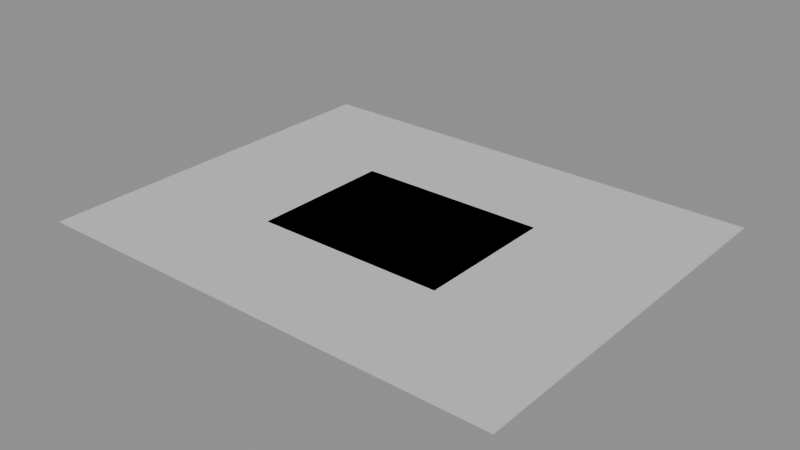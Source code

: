 # Source: LVL_PRC_003_SurvivorCamp.blend  (saved by Blender 4.2.66; exported with 4.5.12 LTS)
import bpy
from mathutils import Matrix  # noqa: F401  (used for matrix-valued properties, if any)

bpy.ops.wm.read_factory_settings(use_empty=True)
scene = bpy.context.scene
scene.name = 'LVL_PRC_003_SurvivorCamp'

# ---- collections
col_lvl_prc_003_survivorcamp = bpy.data.collections.new('LVL_PRC_003_SurvivorCamp'); scene.collection.children.link(col_lvl_prc_003_survivorcamp)
col_lvl_prc_003_survivorcamp_blockout = bpy.data.collections.new('LVL_PRC_003_SurvivorCamp_Blockout'); col_lvl_prc_003_survivorcamp.children.link(col_lvl_prc_003_survivorcamp_blockout)
col_lvl_prc_003_survivorcamp_terrain = bpy.data.collections.new('LVL_PRC_003_SurvivorCamp_Terrain'); col_lvl_prc_003_survivorcamp.children.link(col_lvl_prc_003_survivorcamp_terrain)
col_lvl_prc_003_survivorcamp_markers = bpy.data.collections.new('LVL_PRC_003_SurvivorCamp_Markers'); col_lvl_prc_003_survivorcamp.children.link(col_lvl_prc_003_survivorcamp_markers)
col_lvl_prc_003_survivorcamp_volumes = bpy.data.collections.new('LVL_PRC_003_SurvivorCamp_Volumes'); col_lvl_prc_003_survivorcamp.children.link(col_lvl_prc_003_survivorcamp_volumes)
col_lvl_prc_003_survivorcamp_splines = bpy.data.collections.new('LVL_PRC_003_SurvivorCamp_Splines'); col_lvl_prc_003_survivorcamp.children.link(col_lvl_prc_003_survivorcamp_splines)
col_lvl_prc_003_survivorcamp_cameras = bpy.data.collections.new('LVL_PRC_003_SurvivorCamp_Cameras'); col_lvl_prc_003_survivorcamp.children.link(col_lvl_prc_003_survivorcamp_cameras)
col_lvl_prc_003_survivorcamp_reference = bpy.data.collections.new('LVL_PRC_003_SurvivorCamp_Reference'); col_lvl_prc_003_survivorcamp.children.link(col_lvl_prc_003_survivorcamp_reference)

# ---- materials (node trees are filled in below, after node groups)
mat_mi_blockout_prc = bpy.data.materials.new('MI_Blockout_PRC')
mat_mi_blockout_prc.diffuse_color = (0.6, 0.6, 0.6, 1.0)

# ---- material node trees

# ---- meshes
me_blk_campcore_floor = bpy.data.meshes.new('BLK_CampCore_Floor')
me_blk_campcore_floor.from_pydata([(-20.0, -15.0, -0.1), (-20.0, -15.0, 0.1), (-20.0, 15.0, -0.1), (-20.0, 15.0, 0.1), (20.0, -15.0, -0.1), (20.0, -15.0, 0.1), (20.0, 15.0, -0.1), (20.0, 15.0, 0.1)], [], [(0, 1, 3, 2), (2, 3, 7, 6), (6, 7, 5, 4), (4, 5, 1, 0), (2, 6, 4, 0), (7, 3, 1, 5)])
me_blk_campcore_floor.materials.append(mat_mi_blockout_prc)
me_blk_campcore_floor.update()
me_blk_perimeter_floor = bpy.data.meshes.new('BLK_Perimeter_Floor')
me_blk_perimeter_floor.from_pydata([(-50.0, -40.0, -0.1), (-50.0, -40.0, 0.1), (-50.0, 40.0, -0.1), (-50.0, 40.0, 0.1), (50.0, -40.0, -0.1), (50.0, -40.0, 0.1), (50.0, 40.0, -0.1), (50.0, 40.0, 0.1)], [], [(0, 1, 3, 2), (2, 3, 7, 6), (6, 7, 5, 4), (4, 5, 1, 0), (2, 6, 4, 0), (7, 3, 1, 5)])
me_blk_perimeter_floor.materials.append(mat_mi_blockout_prc)
me_blk_perimeter_floor.update()
me_vol_room_campcore = bpy.data.meshes.new('VOL_Room_CampCore')
me_vol_room_campcore.from_pydata([(-20.0, -15.0, -2.5), (-20.0, -15.0, 2.5), (-20.0, 15.0, -2.5), (-20.0, 15.0, 2.5), (20.0, -15.0, -2.5), (20.0, -15.0, 2.5), (20.0, 15.0, -2.5), (20.0, 15.0, 2.5)], [], [(0, 1, 3, 2), (2, 3, 7, 6), (6, 7, 5, 4), (4, 5, 1, 0), (2, 6, 4, 0), (7, 3, 1, 5)])
me_vol_room_campcore.update()
me_vol_room_perimeter = bpy.data.meshes.new('VOL_Room_Perimeter')
me_vol_room_perimeter.from_pydata([(-50.0, -40.0, -1.5), (-50.0, -40.0, 1.5), (-50.0, 40.0, -1.5), (-50.0, 40.0, 1.5), (50.0, -40.0, -1.5), (50.0, -40.0, 1.5), (50.0, 40.0, -1.5), (50.0, 40.0, 1.5)], [], [(0, 1, 3, 2), (2, 3, 7, 6), (6, 7, 5, 4), (4, 5, 1, 0), (2, 6, 4, 0), (7, 3, 1, 5)])
me_vol_room_perimeter.update()
me_ref_bounds = bpy.data.meshes.new('REF_Bounds')
me_ref_bounds.from_pydata([(-50.0, -40.0, -7.5), (-50.0, -40.0, 7.5), (-50.0, 40.0, -7.5), (-50.0, 40.0, 7.5), (50.0, -40.0, -7.5), (50.0, -40.0, 7.5), (50.0, 40.0, -7.5), (50.0, 40.0, 7.5)], [], [(0, 1, 3, 2), (2, 3, 7, 6), (6, 7, 5, 4), (4, 5, 1, 0), (2, 6, 4, 0), (7, 3, 1, 5)])
me_ref_bounds.update()
me_ref_human_1p8m = bpy.data.meshes.new('REF_Human_1p8m')
me_ref_human_1p8m.from_pydata([(0.0, 0.3, -0.9), (0.0, 0.3, 0.9), (0.15, 0.2598, -0.9), (0.15, 0.2598, 0.9), (0.2598, 0.15, -0.9), (0.2598, 0.15, 0.9), (0.3, 0.0, -0.9), (0.3, 0.0, 0.9), (0.2598, -0.15, -0.9), (0.2598, -0.15, 0.9), (0.15, -0.2598, -0.9), (0.15, -0.2598, 0.9), (0.0, -0.3, -0.9), (0.0, -0.3, 0.9), (-0.15, -0.2598, -0.9), (-0.15, -0.2598, 0.9), (-0.2598, -0.15, -0.9), (-0.2598, -0.15, 0.9), (-0.3, 0.0, -0.9), (-0.3, 0.0, 0.9), (-0.2598, 0.15, -0.9), (-0.2598, 0.15, 0.9), (-0.15, 0.2598, -0.9), (-0.15, 0.2598, 0.9)], [], [(0, 1, 3, 2), (2, 3, 5, 4), (4, 5, 7, 6), (6, 7, 9, 8), (8, 9, 11, 10), (10, 11, 13, 12), (12, 13, 15, 14), (14, 15, 17, 16), (16, 17, 19, 18), (18, 19, 21, 20), (3, 1, 23, 21, 19, 17, 15, 13, 11, 9, 7, 5), (20, 21, 23, 22), (22, 23, 1, 0), (0, 2, 4, 6, 8, 10, 12, 14, 16, 18, 20, 22)])
me_ref_human_1p8m.update()

# ---- objects
ob_lvl_prc_003_survivorcamp = bpy.data.objects.new('LVL_PRC_003_SurvivorCamp', None)
ob_blk_campcore_floor = bpy.data.objects.new('BLK_CampCore_Floor', me_blk_campcore_floor)
ob_blk_perimeter_floor = bpy.data.objects.new('BLK_Perimeter_Floor', me_blk_perimeter_floor)
ob_ps_poi_entry = bpy.data.objects.new('PS_POI_Entry', None)
ob_poi_main = bpy.data.objects.new('POI_Main', None)
ob_sp_group_01 = bpy.data.objects.new('SP_Group_01', None)
ob_vol_room_campcore = bpy.data.objects.new('VOL_Room_CampCore', me_vol_room_campcore)
ob_vol_room_perimeter = bpy.data.objects.new('VOL_Room_Perimeter', me_vol_room_perimeter)
ob_ref_bounds = bpy.data.objects.new('REF_Bounds', me_ref_bounds)
ob_ref_human_1p8m = bpy.data.objects.new('REF_Human_1p8m', me_ref_human_1p8m)

# ---- transforms, parenting, visibility, modifiers, constraints
ob_lvl_prc_003_survivorcamp.location = (0.0, 0.0, 0.0)
ob_lvl_prc_003_survivorcamp.empty_display_type = 'CUBE'
ob_lvl_prc_003_survivorcamp.empty_display_size = 2.0
ob_blk_campcore_floor.location = (0.0, 0.0, -0.1)
ob_blk_perimeter_floor.location = (0.0, 0.0, -0.1)
ob_ps_poi_entry.location = (0.0, 0.0, 0.1)
ob_ps_poi_entry.empty_display_type = 'ARROWS'
ob_poi_main.location = (3.0, 3.0, 0.0)
ob_poi_main.empty_display_size = 2.0
ob_sp_group_01.location = (3.0, 3.0, 0.0)
ob_sp_group_01.empty_display_type = 'SPHERE'
ob_sp_group_01.empty_display_size = 2.0
ob_vol_room_campcore.location = (0.0, 0.0, 2.5)
ob_vol_room_campcore.hide_render = True
ob_vol_room_campcore.display_type = 'WIRE'
ob_vol_room_perimeter.location = (0.0, 0.0, 1.5)
ob_vol_room_perimeter.hide_render = True
ob_vol_room_perimeter.display_type = 'WIRE'
ob_ref_bounds.location = (0.0, 0.0, 7.5)
ob_ref_bounds.hide_render = True
ob_ref_bounds.display_type = 'WIRE'
ob_ref_human_1p8m.location = (1.5, 0.0, 0.9)
ob_ref_human_1p8m.hide_render = True
ob_ref_human_1p8m.display_type = 'WIRE'

# ---- collection membership
scene.collection.objects.link(ob_lvl_prc_003_survivorcamp)
col_lvl_prc_003_survivorcamp_blockout.objects.link(ob_blk_campcore_floor)
col_lvl_prc_003_survivorcamp_blockout.objects.link(ob_blk_perimeter_floor)
col_lvl_prc_003_survivorcamp_markers.objects.link(ob_ps_poi_entry)
col_lvl_prc_003_survivorcamp_markers.objects.link(ob_poi_main)
col_lvl_prc_003_survivorcamp_markers.objects.link(ob_sp_group_01)
col_lvl_prc_003_survivorcamp_volumes.objects.link(ob_vol_room_campcore)
col_lvl_prc_003_survivorcamp_volumes.objects.link(ob_vol_room_perimeter)
col_lvl_prc_003_survivorcamp_reference.objects.link(ob_ref_bounds)
col_lvl_prc_003_survivorcamp_reference.objects.link(ob_ref_human_1p8m)

# ---- scene / render settings (as saved in the file)
scene.frame_start = 1; scene.frame_end = 250; scene.frame_set(1)
scene.render.engine = 'BLENDER_EEVEE_NEXT'
bpy.context.view_layer.update()

# ---- added for rendering (the .blend has no active camera and no usable light): camera, sun + grey world if the file has none
cam_auto = bpy.data.cameras.new('AutoCamera')
cam_auto.lens = 50.0
cam_auto.sensor_width = 36.0
cam_auto.clip_end = 2079.43
ob_auto_camera = bpy.data.objects.new('AutoCamera', cam_auto)
scene.collection.objects.link(ob_auto_camera)
ob_auto_camera.location = (118.487, -142.184, 94.6894)
ob_auto_camera.rotation_euler = (1.09748, -7.21219e-08, 0.694738)
scene.camera = ob_auto_camera
light_auto_sun = bpy.data.lights.new('AutoSun', 'SUN')
light_auto_sun.energy = 3.0
light_auto_sun.angle = 0.0523599
ob_auto_sun = bpy.data.objects.new('AutoSun', light_auto_sun)
scene.collection.objects.link(ob_auto_sun)
ob_auto_sun.rotation_euler = (0.872665, 0.174533, 0.523599)
if scene.world is None:
    world_auto = bpy.data.worlds.new('AutoWorld')
    world_auto.color = (0.3, 0.3, 0.3)
    scene.world = world_auto
bpy.context.view_layer.update()

